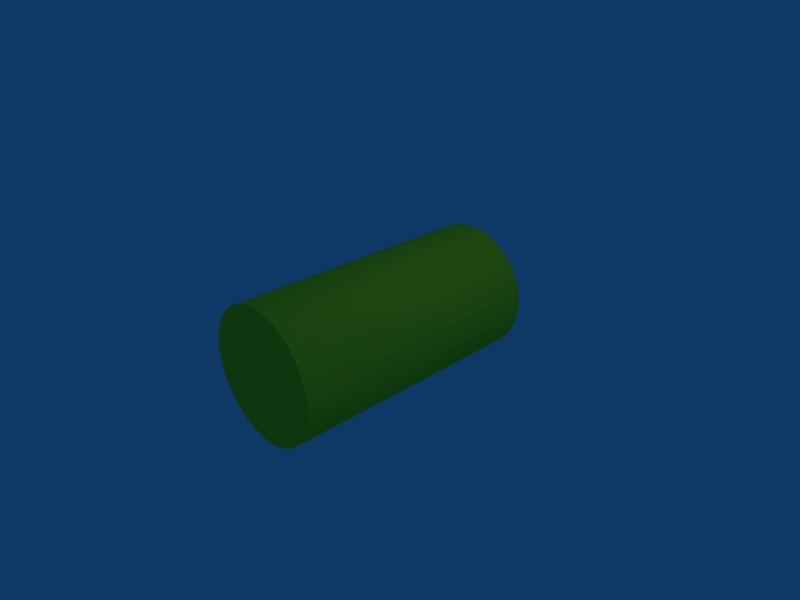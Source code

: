 # Source: sub.blend  (saved by Blender 2.49.2; exported with 4.5.12 LTS)
import bpy
from mathutils import Matrix  # noqa: F401  (used for matrix-valued properties, if any)

bpy.ops.wm.read_factory_settings(use_empty=True)
scene = bpy.context.scene
scene.name = 'Scene'

# ---- collections
col_collection_1 = bpy.data.collections.new('Collection 1'); scene.collection.children.link(col_collection_1)

# ---- materials (node trees are filled in below, after node groups)
mat_subskin = bpy.data.materials.new('SubSkin')
mat_subskin.alpha_threshold = 0.0
mat_subskin.diffuse_color = (0.9767, 0.9689, 0.1475, 1.0)
mat_subskin.roughness = 0.5
mat_subskin.line_color = (0.0, 0.0, 0.0, 1.0)

# ---- material node trees

# ---- world
world_world = bpy.data.worlds.new('World'); scene.world = world_world
world_world.color = (0.05656, 0.2208, 0.4)
world_world.use_sun_shadow = False
world_world.sun_shadow_jitter_overblur = 0.0
world_world.cycles.sampling_method = 'MANUAL'
world_world.cycles.sample_map_resolution = 256

# ---- cameras
cam_camera = bpy.data.cameras.new('Camera')
cam_camera.passepartout_alpha = 0.2
cam_camera.clip_end = 100.0
cam_camera.lens = 35.0
cam_camera.ortho_scale = 7.314
cam_camera.show_passepartout = False
cam_camera.show_safe_areas = True
cam_camera.dof.focus_distance = 0.0
cam_camera.dof.aperture_fstop = 128.0

# ---- lights
light_spot = bpy.data.lights.new('Spot', 'POINT')
light_spot.transmission_factor = 0.0
light_spot.cutoff_distance = 30.0
light_spot.energy = 100.0
light_spot.shadow_buffer_clip_start = 1.001
light_spot.shadow_soft_size = 1.0
light_spot.shadow_maximum_resolution = 0.006
light_spot.use_absolute_resolution = True
light_spot.cycles.use_multiple_importance_sampling = False

# ---- meshes
me_cylinder = bpy.data.meshes.new('Cylinder')
me_cylinder.from_pydata([(0.7071, 0.7071, -2.0), (0.8315, 0.5556, -2.0), (0.9239, 0.3827, -2.0), (0.9808, 0.1951, -2.0), (1.0, 3.079e-08, -2.0), (0.9808, -0.1951, -2.0), (0.9239, -0.3827, -2.0), (0.8315, -0.5556, -2.0), (0.7071, -0.7071, -2.0), (0.5556, -0.8315, -2.0), (0.3827, -0.9239, -2.0), (0.1951, -0.9808, -2.0), (-2.513e-07, -1.0, -2.0), (-0.1951, -0.9808, -2.0), (-0.3827, -0.9239, -2.0), (-0.5556, -0.8315, -2.0), (-0.7071, -0.7071, -2.0), (-0.8315, -0.5556, -2.0), (-0.9239, -0.3827, -2.0), (-0.9808, -0.1951, -2.0), (-1.0, 8.911e-07, -2.0), (-0.9808, 0.1951, -2.0), (-0.9239, 0.3827, -2.0), (-0.8315, 0.5556, -2.0), (-0.7071, 0.7071, -2.0), (-0.5556, 0.8315, -2.0), (-0.3827, 0.9239, -2.0), (-0.1951, 0.9808, -2.0), (1.531e-06, 1.0, -2.0), (0.1951, 0.9808, -2.0), (0.3827, 0.9239, -2.0), (0.5556, 0.8315, -2.0), (0.7071, 0.7071, 2.0), (0.8315, 0.5556, 2.0), (0.9239, 0.3827, 2.0), (0.9808, 0.1951, 2.0), (1.0, -2.171e-06, 2.0), (0.9808, -0.1951, 2.0), (0.9239, -0.3827, 2.0), (0.8315, -0.5556, 2.0), (0.7071, -0.7071, 2.0), (0.5556, -0.8315, 2.0), (0.3827, -0.9239, 2.0), (0.1951, -0.9808, 2.0), (5.275e-07, -1.0, 2.0), (-0.1951, -0.9808, 2.0), (-0.3827, -0.9239, 2.0), (-0.5556, -0.8315, 2.0), (-0.7071, -0.7071, 2.0), (-0.8315, -0.5556, 2.0), (-0.9239, -0.3827, 2.0), (-0.9808, -0.1951, 2.0), (-1.0, -3.702e-06, 2.0), (-0.9808, 0.1951, 2.0), (-0.9239, 0.3827, 2.0), (-0.8315, 0.5556, 2.0), (-0.7071, 0.7071, 2.0), (-0.5556, 0.8315, 2.0), (-0.3827, 0.9239, 2.0), (-0.1951, 0.9808, 2.0), (-6.877e-06, 1.0, 2.0), (0.1951, 0.9808, 2.0), (0.3827, 0.9239, 2.0), (0.5556, 0.8315, 2.0), (0.0, 0.0, -2.0), (0.0, 0.0, 2.0)], [], [(64, 0, 1), (65, 33, 32), (64, 1, 2), (65, 34, 33), (64, 2, 3), (65, 35, 34), (64, 3, 4), (65, 36, 35), (64, 4, 5), (65, 37, 36), (64, 5, 6), (65, 38, 37), (64, 6, 7), (65, 39, 38), (64, 7, 8), (65, 40, 39), (64, 8, 9), (65, 41, 40), (64, 9, 10), (65, 42, 41), (64, 10, 11), (65, 43, 42), (64, 11, 12), (65, 44, 43), (64, 12, 13), (65, 45, 44), (64, 13, 14), (65, 46, 45), (64, 14, 15), (65, 47, 46), (64, 15, 16), (65, 48, 47), (64, 16, 17), (65, 49, 48), (64, 17, 18), (65, 50, 49), (64, 18, 19), (65, 51, 50), (64, 19, 20), (65, 52, 51), (64, 20, 21), (65, 53, 52), (64, 21, 22), (65, 54, 53), (64, 22, 23), (65, 55, 54), (64, 23, 24), (65, 56, 55), (64, 24, 25), (65, 57, 56), (64, 25, 26), (65, 58, 57), (64, 26, 27), (65, 59, 58), (64, 27, 28), (65, 60, 59), (64, 28, 29), (65, 61, 60), (64, 29, 30), (65, 62, 61), (64, 30, 31), (65, 63, 62), (31, 0, 64), (65, 32, 63), (0, 32, 33, 1), (1, 33, 34, 2), (2, 34, 35, 3), (3, 35, 36, 4), (4, 36, 37, 5), (5, 37, 38, 6), (6, 38, 39, 7), (7, 39, 40, 8), (8, 40, 41, 9), (9, 41, 42, 10), (10, 42, 43, 11), (11, 43, 44, 12), (12, 44, 45, 13), (13, 45, 46, 14), (14, 46, 47, 15), (15, 47, 48, 16), (16, 48, 49, 17), (17, 49, 50, 18), (18, 50, 51, 19), (19, 51, 52, 20), (20, 52, 53, 21), (21, 53, 54, 22), (22, 54, 55, 23), (23, 55, 56, 24), (24, 56, 57, 25), (25, 57, 58, 26), (26, 58, 59, 27), (27, 59, 60, 28), (28, 60, 61, 29), (29, 61, 62, 30), (30, 62, 63, 31), (32, 0, 31, 63)])
me_cylinder.materials.append(mat_subskin)
me_cylinder.use_remesh_preserve_volume = False
me_cylinder.use_remesh_preserve_attributes = False
me_cylinder.use_mirror_vertex_groups = False
me_cylinder.update()

# ---- objects
ob_cylinder = bpy.data.objects.new('Cylinder', me_cylinder)
ob_lamp = bpy.data.objects.new('Lamp', light_spot)
ob_camera = bpy.data.objects.new('Camera', cam_camera)

# ---- transforms, parenting, visibility, modifiers, constraints
ob_cylinder.location = (0.0, 0.0, 0.0)
ob_cylinder.rotation_euler = (1.571, 0.0, 0.0)
ob_cylinder.lock_rotations_4d = False
ob_cylinder.empty_display_type = 'ARROWS'
ob_cylinder.lineart.crease_threshold = 0.0
ob_lamp.location = (4.076, 1.005, 5.904)
ob_lamp.rotation_euler = (0.6503, 0.05522, 1.866)
ob_lamp.lock_rotations_4d = False
ob_lamp.empty_display_type = 'ARROWS'
ob_lamp.color = (0.0, 0.0, 0.0, 0.0)
ob_lamp.lineart.crease_threshold = 0.0
ob_camera.location = (7.481, -6.508, 5.344)
ob_camera.rotation_euler = (1.109, 0.01082, 0.8149)
ob_camera.lock_rotations_4d = False
ob_camera.empty_display_type = 'ARROWS'
ob_camera.color = (0.0, 0.0, 0.0, 0.0)
ob_camera.display_type = 'WIRE'
ob_camera.lineart.crease_threshold = 0.0

# ---- collection membership
col_collection_1.objects.link(ob_cylinder)
col_collection_1.objects.link(ob_lamp)
col_collection_1.objects.link(ob_camera)

# ---- scene / render settings (as saved in the file)
scene.camera = ob_camera
scene.frame_start = 1; scene.frame_end = 250; scene.frame_set(1)
scene.render.engine = 'BLENDER_EEVEE_NEXT'
scene.render.image_settings.file_format = 'JPEG'
scene.render.image_settings.color_mode = 'RGB'
scene.render.image_settings.compression = 90
scene.render.resolution_x = 800
scene.render.resolution_y = 600
scene.render.pixel_aspect_x = 100.0
scene.render.pixel_aspect_y = 100.0
scene.render.fps = 25
scene.render.dither_intensity = 0.0
scene.render.use_compositing = False
scene.render.use_sequencer = False
scene.render.bake_margin = 2
scene.render.bake_bias = 0.0
scene.render.use_stamp_time = False
scene.render.use_stamp_date = False
scene.render.use_stamp_frame = False
scene.render.use_stamp_camera = False
scene.render.use_stamp_scene = False
scene.render.use_stamp_filename = False
scene.render.use_stamp_render_time = False
scene.render.stamp_font_size = 0
scene.cycles.use_denoising = False
scene.cycles.samples = 10
scene.cycles.sampling_pattern = 'TABULATED_SOBOL'
scene.cycles.light_sampling_threshold = 0.0
scene.cycles.use_adaptive_sampling = False
scene.cycles.use_light_tree = False
scene.cycles.blur_glossy = 0.0
scene.cycles.volume_bounces = 1
scene.cycles.pixel_filter_type = 'GAUSSIAN'
scene.cycles.sample_clamp_indirect = 0.0
scene.view_settings.view_transform = 'Raw'
bpy.context.view_layer.update()
